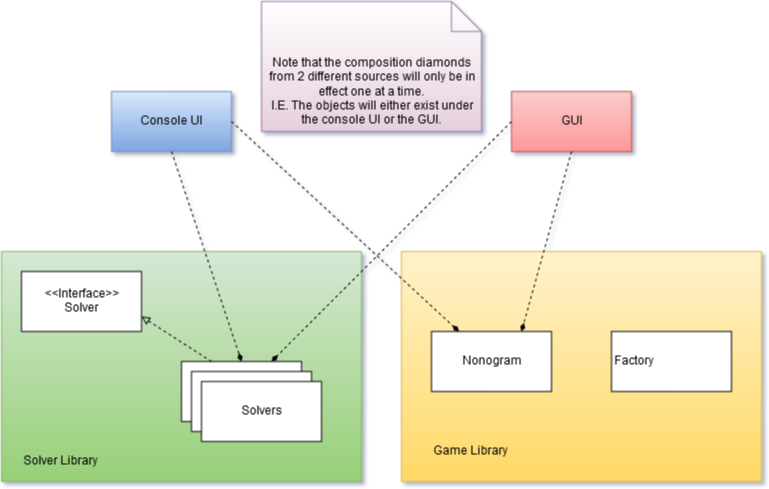

The diagram above was exported from draw.io. Its source (the exported page's mxGraphModel, read from the mxfile embedded in the PNG):
<mxGraphModel dx="1434" dy="880" grid="1" gridSize="10" guides="1" tooltips="1" connect="1" arrows="1" fold="1" page="1" pageScale="1" pageWidth="826" pageHeight="1169" background="#ffffff" math="0" shadow="0">
  <root>
    <mxCell id="0" />
    <mxCell id="1" parent="0" />
    <mxCell id="14" value="" style="whiteSpace=wrap;html=1;align=left;plain-yellow" vertex="1" parent="1">
      <mxGeometry x="440" y="340" width="360" height="230" as="geometry" />
    </mxCell>
    <mxCell id="12" value="" style="whiteSpace=wrap;html=1;plain-green" vertex="1" parent="1">
      <mxGeometry x="40" y="340" width="360" height="230" as="geometry" />
    </mxCell>
    <mxCell id="2" value="Console UI&lt;br&gt;" style="whiteSpace=wrap;html=1;plain-blue" vertex="1" parent="1">
      <mxGeometry x="150" y="180" width="120" height="60" as="geometry" />
    </mxCell>
    <mxCell id="3" value="GUI" style="whiteSpace=wrap;html=1;plain-red;gradientColor=#FF9999;" vertex="1" parent="1">
      <mxGeometry x="550" y="180" width="120" height="60" as="geometry" />
    </mxCell>
    <mxCell id="4" value="&amp;lt;&amp;lt;Interface&amp;gt;&amp;gt;&lt;br&gt;Solver&lt;br&gt;" style="whiteSpace=wrap;html=1;" vertex="1" parent="1">
      <mxGeometry x="60" y="360" width="120" height="60" as="geometry" />
    </mxCell>
    <mxCell id="5" value="" style="whiteSpace=wrap;html=1;" vertex="1" parent="1">
      <mxGeometry x="220" y="450" width="120" height="60" as="geometry" />
    </mxCell>
    <mxCell id="6" value="" style="whiteSpace=wrap;html=1;" vertex="1" parent="1">
      <mxGeometry x="230" y="460" width="120" height="60" as="geometry" />
    </mxCell>
    <mxCell id="7" value="Solvers&lt;br&gt;" style="whiteSpace=wrap;html=1;" vertex="1" parent="1">
      <mxGeometry x="240" y="470" width="120" height="60" as="geometry" />
    </mxCell>
    <mxCell id="8" value="" style="endArrow=block;html=1;dashed=1;endFill=0;exitX=0.25;exitY=0;entryX=1;entryY=0.75;" edge="1" parent="1" source="5" target="4">
      <mxGeometry width="50" height="50" relative="1" as="geometry">
        <mxPoint x="10" y="60" as="sourcePoint" />
        <mxPoint x="250" y="370" as="targetPoint" />
      </mxGeometry>
    </mxCell>
    <mxCell id="9" value="Nonogram" style="whiteSpace=wrap;html=1;" vertex="1" parent="1">
      <mxGeometry x="470" y="420" width="120" height="60" as="geometry" />
    </mxCell>
    <mxCell id="10" value="" style="endArrow=diamondThin;html=1;dashed=1;entryX=0.5;entryY=0;exitX=0.5;exitY=1;endFill=1;" edge="1" parent="1" source="2" target="5">
      <mxGeometry width="50" height="50" relative="1" as="geometry">
        <mxPoint x="140" y="140" as="sourcePoint" />
        <mxPoint x="190" y="90" as="targetPoint" />
      </mxGeometry>
    </mxCell>
    <mxCell id="11" value="" style="endArrow=diamondThin;html=1;dashed=1;entryX=0.75;entryY=0;exitX=0;exitY=0.5;endFill=1;" edge="1" parent="1" source="3" target="5">
      <mxGeometry width="50" height="50" relative="1" as="geometry">
        <mxPoint x="310" y="130" as="sourcePoint" />
        <mxPoint x="360" y="80" as="targetPoint" />
      </mxGeometry>
    </mxCell>
    <mxCell id="13" value="Solver Library&lt;br&gt;" style="text;html=1;strokeColor=none;fillColor=none;align=left;verticalAlign=middle;whiteSpace=wrap;overflow=hidden;" vertex="1" parent="1">
      <mxGeometry x="60" y="540" width="130" height="20" as="geometry" />
    </mxCell>
    <mxCell id="15" value="&lt;div align=&quot;center&quot;&gt;Factory&lt;br&gt;&lt;/div&gt;" style="whiteSpace=wrap;html=1;align=left;fillColor=#ffffff;strokeColor=#000000;" vertex="1" parent="1">
      <mxGeometry x="650" y="420" width="120" height="60" as="geometry" />
    </mxCell>
    <mxCell id="16" value="" style="endArrow=diamondThin;html=1;dashed=1;exitX=1;exitY=0.5;endFill=1;" edge="1" parent="1" source="2" target="9">
      <mxGeometry width="50" height="50" relative="1" as="geometry">
        <mxPoint x="360" y="170" as="sourcePoint" />
        <mxPoint x="410" y="120" as="targetPoint" />
      </mxGeometry>
    </mxCell>
    <mxCell id="17" value="" style="endArrow=diamondThin;html=1;dashed=1;entryX=0.75;entryY=0;exitX=0.5;exitY=1;endFill=1;" edge="1" parent="1" source="3" target="9">
      <mxGeometry width="50" height="50" relative="1" as="geometry">
        <mxPoint x="430" y="150" as="sourcePoint" />
        <mxPoint x="480" y="100" as="targetPoint" />
      </mxGeometry>
    </mxCell>
    <mxCell id="18" value="&lt;div align=&quot;center&quot;&gt;Note that the composition diamonds from 2 different sources will only be in effect one at a time.&lt;br&gt;I.E. The objects will either exist under the console UI or the GUI.&lt;br&gt;&lt;/div&gt;" style="shape=note;whiteSpace=wrap;html=1;align=left;plain-purple;gradientColor=#E6D0DE;fillColor=#FFFFFF;verticalAlign=bottom;" vertex="1" parent="1">
      <mxGeometry x="300" y="90" width="220" height="130" as="geometry" />
    </mxCell>
    <mxCell id="19" value="&lt;div align=&quot;left&quot;&gt;Game Library&lt;br&gt;&lt;/div&gt;" style="text;html=1;strokeColor=none;fillColor=none;align=left;verticalAlign=middle;whiteSpace=wrap;overflow=hidden;" vertex="1" parent="1">
      <mxGeometry x="470" y="530" width="230" height="20" as="geometry" />
    </mxCell>
  </root>
</mxGraphModel>